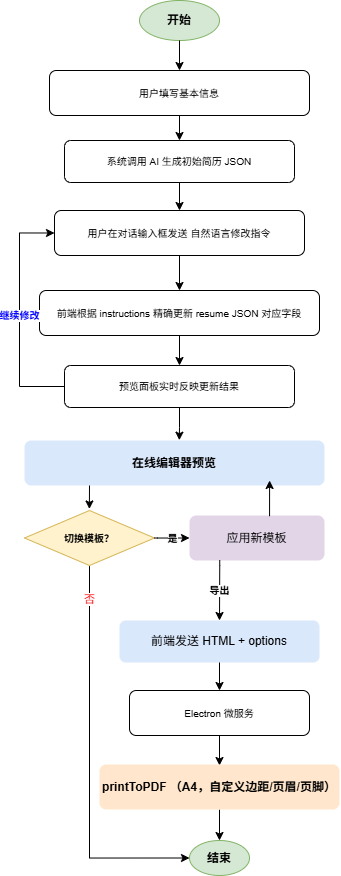

The diagram above was exported from draw.io. Its source (the exported page's mxGraphModel, read from the mxfile embedded in the PNG):
<mxGraphModel dx="1304" dy="896" grid="1" gridSize="10" guides="1" tooltips="1" connect="1" arrows="1" fold="1" page="1" pageScale="1" pageWidth="827" pageHeight="1169" math="0" shadow="0">
  <root>
    <mxCell id="0" />
    <mxCell id="1" parent="0" />
    <mxCell id="6qqYGcyodkdDPO60Ti5h-15" value="开始" style="ellipse;whiteSpace=wrap;html=1;fillColor=#d5e8d4;strokeColor=#82b366;fontSize=12;fontStyle=1;" parent="1" vertex="1">
      <mxGeometry x="560" y="20" width="80" height="40" as="geometry" />
    </mxCell>
    <mxCell id="6qqYGcyodkdDPO60Ti5h-16" value="用户填写基本信息" style="rounded=1;whiteSpace=wrap;html=1;fontSize=10;" parent="1" vertex="1">
      <mxGeometry x="470" y="90" width="260" height="45" as="geometry" />
    </mxCell>
    <mxCell id="6qqYGcyodkdDPO60Ti5h-17" value="" style="edgeStyle=orthogonalEdgeStyle;rounded=0;orthogonalLoop=1;jettySize=auto;html=1;exitX=0.5;exitY=1;exitDx=0;exitDy=0;entryX=0.5;entryY=0;entryDx=0;entryDy=0;" parent="1" source="6qqYGcyodkdDPO60Ti5h-15" target="6qqYGcyodkdDPO60Ti5h-16" edge="1">
      <mxGeometry relative="1" as="geometry" />
    </mxCell>
    <mxCell id="6qqYGcyodkdDPO60Ti5h-18" value="系统调用 AI 生成初始简历 JSON" style="rounded=1;whiteSpace=wrap;html=1;fontSize=10;" parent="1" vertex="1">
      <mxGeometry x="485" y="160" width="230" height="42" as="geometry" />
    </mxCell>
    <mxCell id="6qqYGcyodkdDPO60Ti5h-19" value="" style="edgeStyle=orthogonalEdgeStyle;rounded=0;orthogonalLoop=1;jettySize=auto;html=1;exitX=0.5;exitY=1;exitDx=0;exitDy=0;entryX=0.5;entryY=0;entryDx=0;entryDy=0;" parent="1" source="6qqYGcyodkdDPO60Ti5h-16" target="6qqYGcyodkdDPO60Ti5h-18" edge="1">
      <mxGeometry relative="1" as="geometry" />
    </mxCell>
    <mxCell id="6qqYGcyodkdDPO60Ti5h-21" value="" style="edgeStyle=orthogonalEdgeStyle;rounded=0;orthogonalLoop=1;jettySize=auto;html=1;exitX=0.5;exitY=1;exitDx=0;exitDy=0;entryX=0.5;entryY=0;entryDx=0;entryDy=0;" parent="1" source="6qqYGcyodkdDPO60Ti5h-18" edge="1">
      <mxGeometry relative="1" as="geometry">
        <mxPoint x="600" y="230" as="targetPoint" />
      </mxGeometry>
    </mxCell>
    <mxCell id="6qqYGcyodkdDPO60Ti5h-22" value="用户在对话输入框发送 自然语言修改指令" style="rounded=1;whiteSpace=wrap;html=1;fontSize=10;" parent="1" vertex="1">
      <mxGeometry x="475" y="230" width="250" height="45" as="geometry" />
    </mxCell>
    <mxCell id="6qqYGcyodkdDPO60Ti5h-25" value="" style="edgeStyle=orthogonalEdgeStyle;rounded=0;orthogonalLoop=1;jettySize=auto;html=1;exitX=0.5;exitY=1;exitDx=0;exitDy=0;entryX=0.5;entryY=0;entryDx=0;entryDy=0;" parent="1" source="6qqYGcyodkdDPO60Ti5h-22" target="6qqYGcyodkdDPO60Ti5h-30" edge="1">
      <mxGeometry relative="1" as="geometry">
        <mxPoint x="600" y="305" as="targetPoint" />
        <Array as="points" />
      </mxGeometry>
    </mxCell>
    <mxCell id="6qqYGcyodkdDPO60Ti5h-30" value="前端根据 instructions 精确更新 resume JSON 对应字段" style="rounded=1;whiteSpace=wrap;html=1;fontSize=10;" parent="1" vertex="1">
      <mxGeometry x="460" y="310" width="280" height="45" as="geometry" />
    </mxCell>
    <mxCell id="Akm3_0kZU0ClK4Or1icA-1" value="" style="edgeStyle=orthogonalEdgeStyle;rounded=0;orthogonalLoop=1;jettySize=auto;html=1;entryX=0.516;entryY=-0.007;entryDx=0;entryDy=0;entryPerimeter=0;" edge="1" parent="1" source="6qqYGcyodkdDPO60Ti5h-32" target="6qqYGcyodkdDPO60Ti5h-35">
      <mxGeometry relative="1" as="geometry" />
    </mxCell>
    <mxCell id="6qqYGcyodkdDPO60Ti5h-32" value="预览面板实时反映更新结果" style="rounded=1;whiteSpace=wrap;html=1;fontSize=10;" parent="1" vertex="1">
      <mxGeometry x="485" y="385" width="230" height="42" as="geometry" />
    </mxCell>
    <mxCell id="6qqYGcyodkdDPO60Ti5h-33" value="" style="edgeStyle=orthogonalEdgeStyle;rounded=0;orthogonalLoop=1;jettySize=auto;html=1;exitX=0.5;exitY=1;exitDx=0;exitDy=0;entryX=0.5;entryY=0;entryDx=0;entryDy=0;" parent="1" source="6qqYGcyodkdDPO60Ti5h-30" target="6qqYGcyodkdDPO60Ti5h-32" edge="1">
      <mxGeometry relative="1" as="geometry" />
    </mxCell>
    <mxCell id="6qqYGcyodkdDPO60Ti5h-34" value="继续修改" style="edgeStyle=orthogonalEdgeStyle;rounded=0;orthogonalLoop=1;jettySize=auto;html=1;fontColor=#0000FF;fontStyle=2;exitX=0;exitY=0.5;exitDx=0;exitDy=0;entryX=0;entryY=0.5;entryDx=0;entryDy=0;fontSize=10;fontStyle=1;" parent="1" source="6qqYGcyodkdDPO60Ti5h-32" target="6qqYGcyodkdDPO60Ti5h-22" edge="1">
      <mxGeometry relative="1" as="geometry">
        <Array as="points">
          <mxPoint x="440" y="406" />
          <mxPoint x="440" y="253" />
        </Array>
      </mxGeometry>
    </mxCell>
    <mxCell id="6qqYGcyodkdDPO60Ti5h-35" value="在线编辑器预览" style="rounded=1;whiteSpace=wrap;html=1;fontStyle=1;fillColor=#dae8fc;strokeColor=#6c8ebffontSize=10;" parent="1" vertex="1">
      <mxGeometry x="445" y="460" width="300" height="45" as="geometry" />
    </mxCell>
    <mxCell id="Akm3_0kZU0ClK4Or1icA-2" style="edgeStyle=orthogonalEdgeStyle;rounded=0;orthogonalLoop=1;jettySize=auto;html=1;exitX=0.5;exitY=1;exitDx=0;exitDy=0;entryX=0;entryY=0.5;entryDx=0;entryDy=0;" edge="1" parent="1" source="6qqYGcyodkdDPO60Ti5h-38" target="6qqYGcyodkdDPO60Ti5h-67">
      <mxGeometry relative="1" as="geometry" />
    </mxCell>
    <mxCell id="Akm3_0kZU0ClK4Or1icA-3" value="否" style="edgeLabel;html=1;align=center;verticalAlign=middle;resizable=0;points=[];fontColor=light-dark(#ff0000, #ededed);" vertex="1" connectable="0" parent="Akm3_0kZU0ClK4Or1icA-2">
      <mxGeometry x="-0.8335" y="-1" relative="1" as="geometry">
        <mxPoint as="offset" />
      </mxGeometry>
    </mxCell>
    <mxCell id="6qqYGcyodkdDPO60Ti5h-38" value="切换模板？" style="rhombus;whiteSpace=wrap;html=1;fillColor=#fff2cc;strokeColor=#d6b656;fontSize=10;fontStyle=1;" parent="1" vertex="1">
      <mxGeometry x="445" y="530" width="130" height="55" as="geometry" />
    </mxCell>
    <mxCell id="6qqYGcyodkdDPO60Ti5h-40" value="应用新模板" style="rounded=1;whiteSpace=wrap;html=1;fillColor=#e1d5e7;strokeColor=#9673a6fontSize=10;" parent="1" vertex="1">
      <mxGeometry x="610" y="535" width="135" height="45" as="geometry" />
    </mxCell>
    <mxCell id="6qqYGcyodkdDPO60Ti5h-41" value="是" style="edgeStyle=orthogonalEdgeStyle;rounded=0;orthogonalLoop=1;jettySize=auto;html=1;exitX=1;exitY=0.5;exitDx=0;exitDy=0;entryX=0;entryY=0.5;entryDx=0;entryDy=0;fontSize=10;fontStyle=1;" parent="1" source="6qqYGcyodkdDPO60Ti5h-38" target="6qqYGcyodkdDPO60Ti5h-40" edge="1">
      <mxGeometry relative="1" as="geometry">
        <Array as="points">
          <mxPoint x="578" y="558" />
          <mxPoint x="600" y="558" />
        </Array>
      </mxGeometry>
    </mxCell>
    <mxCell id="6qqYGcyodkdDPO60Ti5h-42" value="" style="edgeStyle=orthogonalEdgeStyle;rounded=0;orthogonalLoop=1;jettySize=auto;html=1;exitX=0.593;exitY=0.016;exitDx=0;exitDy=0;entryX=0.817;entryY=0.889;entryDx=0;entryDy=0;entryPerimeter=0;exitPerimeter=0;" parent="1" source="6qqYGcyodkdDPO60Ti5h-40" target="6qqYGcyodkdDPO60Ti5h-35" edge="1">
      <mxGeometry relative="1" as="geometry">
        <Array as="points" />
      </mxGeometry>
    </mxCell>
    <mxCell id="6qqYGcyodkdDPO60Ti5h-51" value="前端发送 HTML + options" style="rounded=1;whiteSpace=wrap;html=1;fillColor=#dae8fc;strokeColor=#6c8ebffontSize=10;" parent="1" vertex="1">
      <mxGeometry x="540" y="640" width="200" height="42" as="geometry" />
    </mxCell>
    <mxCell id="6qqYGcyodkdDPO60Ti5h-52" value="导出" style="edgeStyle=orthogonalEdgeStyle;rounded=0;orthogonalLoop=1;jettySize=auto;html=1;exitX=0.224;exitY=0.991;exitDx=0;exitDy=0;fontSize=10;fontStyle=1;exitPerimeter=0;entryX=0.5;entryY=0;entryDx=0;entryDy=0;" parent="1" source="6qqYGcyodkdDPO60Ti5h-40" edge="1" target="6qqYGcyodkdDPO60Ti5h-51">
      <mxGeometry relative="1" as="geometry">
        <Array as="points">
          <mxPoint x="640" y="585" />
          <mxPoint x="640" y="585" />
        </Array>
        <mxPoint x="545" y="562.5" as="sourcePoint" />
        <mxPoint x="648" y="640" as="targetPoint" />
      </mxGeometry>
    </mxCell>
    <mxCell id="6qqYGcyodkdDPO60Ti5h-53" value="Electron 微服务" style="rounded=1;whiteSpace=wrap;html=1;fontSize=10;" parent="1" vertex="1">
      <mxGeometry x="550" y="710" width="180" height="45" as="geometry" />
    </mxCell>
    <mxCell id="6qqYGcyodkdDPO60Ti5h-54" value="" style="edgeStyle=orthogonalEdgeStyle;rounded=0;orthogonalLoop=1;jettySize=auto;html=1;exitX=0.5;exitY=1;exitDx=0;exitDy=0;entryX=0.5;entryY=0;entryDx=0;entryDy=0;" parent="1" source="6qqYGcyodkdDPO60Ti5h-51" target="6qqYGcyodkdDPO60Ti5h-53" edge="1">
      <mxGeometry relative="1" as="geometry" />
    </mxCell>
    <mxCell id="6qqYGcyodkdDPO60Ti5h-56" value="" style="edgeStyle=orthogonalEdgeStyle;rounded=0;orthogonalLoop=1;jettySize=auto;html=1;exitX=0.5;exitY=1;exitDx=0;exitDy=0;entryX=0.5;entryY=0;entryDx=0;entryDy=0;" parent="1" source="6qqYGcyodkdDPO60Ti5h-53" edge="1">
      <mxGeometry relative="1" as="geometry">
        <mxPoint x="640" y="785" as="targetPoint" />
      </mxGeometry>
    </mxCell>
    <mxCell id="6qqYGcyodkdDPO60Ti5h-59" value="printToPDF （A4，自定义边距/页眉/页脚）" style="rounded=1;whiteSpace=wrap;html=1;fontStyle=1;fillColor=#ffe6cc;strokeColor=#d79b00fontSize=10;" parent="1" vertex="1">
      <mxGeometry x="520" y="784" width="240" height="45" as="geometry" />
    </mxCell>
    <mxCell id="6qqYGcyodkdDPO60Ti5h-62" value="" style="edgeStyle=orthogonalEdgeStyle;rounded=0;orthogonalLoop=1;jettySize=auto;html=1;exitX=0.5;exitY=1;exitDx=0;exitDy=0;entryX=0.5;entryY=0;entryDx=0;entryDy=0;" parent="1" source="6qqYGcyodkdDPO60Ti5h-59" edge="1" target="6qqYGcyodkdDPO60Ti5h-67">
      <mxGeometry relative="1" as="geometry">
        <mxPoint x="625" y="859" as="targetPoint" />
      </mxGeometry>
    </mxCell>
    <mxCell id="6qqYGcyodkdDPO60Ti5h-67" value="结束" style="ellipse;whiteSpace=wrap;html=1;fillColor=#d5e8d4;strokeColor=#82b366;fontSize=12;fontStyle=1;" parent="1" vertex="1">
      <mxGeometry x="610" y="860" width="60" height="35" as="geometry" />
    </mxCell>
    <mxCell id="nscqzGqVD5draOyBrdgw-4" style="edgeStyle=orthogonalEdgeStyle;rounded=0;orthogonalLoop=1;jettySize=auto;html=1;entryX=0.499;entryY=-0.028;entryDx=0;entryDy=0;entryPerimeter=0;" parent="1" target="6qqYGcyodkdDPO60Ti5h-38" edge="1">
      <mxGeometry relative="1" as="geometry">
        <mxPoint x="510" y="505" as="sourcePoint" />
      </mxGeometry>
    </mxCell>
  </root>
</mxGraphModel>